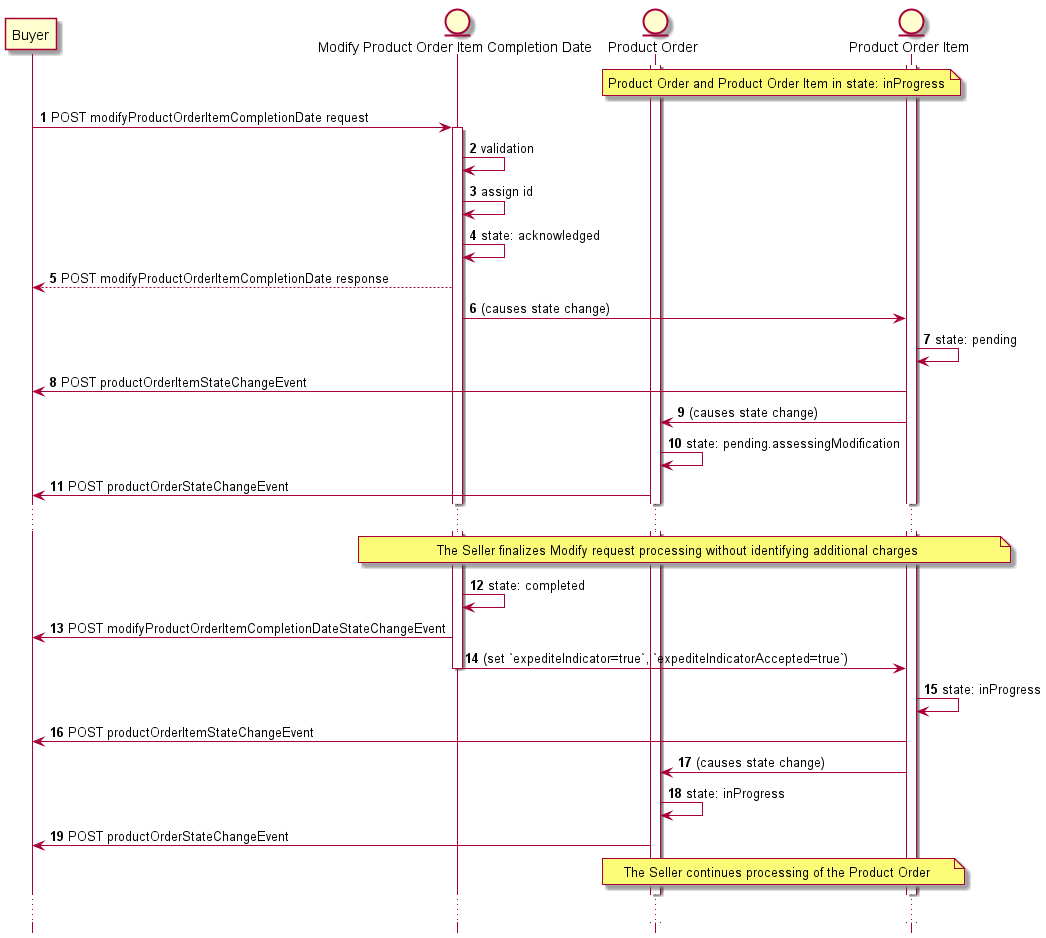

The diagram above was rendered by PlantUML. Its source (embedded in the PNG):
@startuml

hide footbox

participant Buyer
entity "Modify Product Order Item Completion Date" as MPO
entity "Product Order" as PO
entity "Product Order Item" as POI

autonumber
activate PO
activate POI
note over PO, POI: Product Order and Product Order Item in state: inProgress
Buyer -> MPO : POST modifyProductOrderItemCompletionDate request
activate MPO
MPO -> MPO: validation
MPO -> MPO: assign id
MPO -> MPO: state: acknowledged
MPO --> Buyer: POST modifyProductOrderItemCompletionDate response

MPO -> POI: (causes state change)
POI -> POI: state: pending
POI -> Buyer: POST productOrderItemStateChangeEvent

POI -> PO: (causes state change)
PO -> PO: state: pending.assessingModification
PO -> Buyer: POST productOrderStateChangeEvent

...
note over MPO, POI: The Seller finalizes Modify request processing without identifying additional charges
MPO -> MPO: state: completed
MPO -> Buyer: POST modifyProductOrderItemCompletionDateStateChangeEvent
MPO -> POI: (set `expediteIndicator=true`, `expediteIndicatorAccepted=true`)
deactivate MPO

POI -> POI: state: inProgress
POI -> Buyer: POST productOrderItemStateChangeEvent
POI -> PO: (causes state change)
PO -> PO: state: inProgress
PO -> Buyer: POST productOrderStateChangeEvent

note over PO, POI: The Seller continues processing of the Product Order
...
@enduml